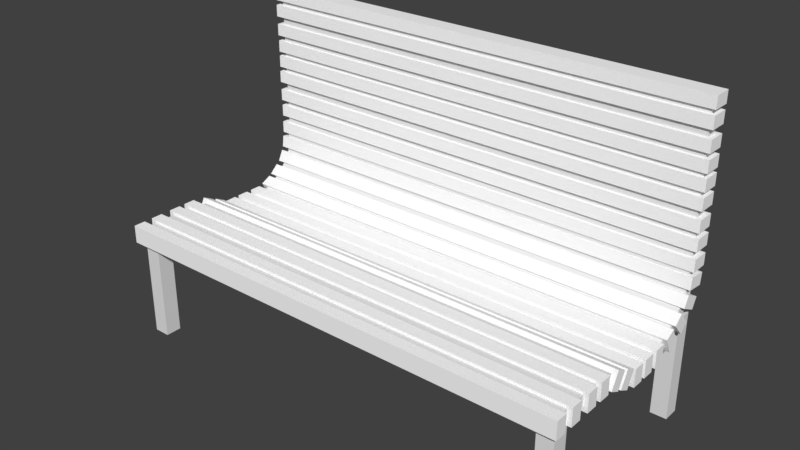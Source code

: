 # Source: Bench.blend  (saved by Blender 2.79.0; exported with 4.5.12 LTS)
import bpy
from mathutils import Matrix  # noqa: F401  (used for matrix-valued properties, if any)

bpy.ops.wm.read_factory_settings(use_empty=True)
scene = bpy.context.scene
scene.name = 'Scene'

# ---- collections
col_collection_1 = bpy.data.collections.new('Collection 1'); scene.collection.children.link(col_collection_1)

# ---- materials (node trees are filled in below, after node groups)
mat_c__lbremasteredrequiem_pc_nzp_models_vmodels_karambit2 = bpy.data.materials.new('C:\\lbremasteredrequiem\\pc\\nzp\\models\\VModels\\karambit2')
mat_c__lbremasteredrequiem_pc_nzp_models_vmodels_karambit2.alpha_threshold = 0.0
mat_c__lbremasteredrequiem_pc_nzp_models_vmodels_karambit2.use_transparent_shadow = False
mat_c__lbremasteredrequiem_pc_nzp_models_vmodels_karambit2.diffuse_color = (1.0, 1.0, 1.0, 1.0)
mat_c__lbremasteredrequiem_pc_nzp_models_vmodels_karambit2.roughness = 0.5

# ---- material node trees

# ---- world
world_world = bpy.data.worlds.new('World'); scene.world = world_world
world_world.color = (0.05088, 0.05088, 0.05088)
world_world.use_sun_shadow = False
world_world.sun_shadow_jitter_overblur = 0.0
world_world.cycles.sampling_method = 'MANUAL'

# ---- meshes
me_cube_004 = bpy.data.meshes.new('Cube.004')
me_cube_004.from_pydata([(-1.0, -1.0, -11.76), (-1.0, -1.0, 1.0), (-1.0, 1.0, -11.76), (-1.0, 1.0, 1.0), (1.0, -1.0, -11.76), (1.0, -1.0, 1.0), (1.0, 1.0, -11.76), (1.0, 1.0, 1.0)], [], [(0, 1, 3, 2), (2, 3, 7, 6), (6, 7, 5, 4), (4, 5, 1, 0), (2, 6, 4, 0), (7, 3, 1, 5)])
_uv = me_cube_004.uv_layers.new(name='UVMap')
_uv.uv.foreach_set('vector', [0.6281, 0.0001896, 0.6281, 0.9998, 0.4714, 0.9998, 0.4714, 0.0001896, 0.1569, 0.0001896, 0.1569, 0.9998, 0.0001898, 0.9998, 0.0001896, 0.0001896, 0.471, 0.0001896, 0.471, 0.9998, 0.3143, 0.9998, 0.3143, 0.0001896, 0.3139, 0.0001896, 0.3139, 0.9998, 0.1573, 0.9998, 0.1573, 0.0001896, 0.7851, 0.1569, 0.6285, 0.1569, 0.6285, 0.0001898, 0.7851, 0.0001896, 0.7851, 0.3139, 0.6285, 0.3139, 0.6285, 0.1573, 0.7851, 0.1573])
me_cube_004.use_remesh_preserve_volume = False
me_cube_004.use_remesh_preserve_attributes = False
me_cube_004.use_mirror_vertex_groups = False
me_cube_004.update()
me_cube_003 = bpy.data.meshes.new('Cube.003')
me_cube_003.from_pydata([(-1.0, -1.0, -11.76), (-1.0, -1.0, 1.0), (-1.0, 1.0, -11.76), (-1.0, 1.0, 1.0), (1.0, -1.0, -11.76), (1.0, -1.0, 1.0), (1.0, 1.0, -11.76), (1.0, 1.0, 1.0)], [], [(0, 1, 3, 2), (2, 3, 7, 6), (6, 7, 5, 4), (4, 5, 1, 0), (2, 6, 4, 0), (7, 3, 1, 5)])
_uv = me_cube_003.uv_layers.new(name='UVMap')
_uv.uv.foreach_set('vector', [0.6281, 0.0001896, 0.6281, 0.9998, 0.4714, 0.9998, 0.4714, 0.0001896, 0.1569, 0.0001896, 0.1569, 0.9998, 0.0001898, 0.9998, 0.0001896, 0.0001896, 0.471, 0.0001896, 0.471, 0.9998, 0.3143, 0.9998, 0.3143, 0.0001896, 0.3139, 0.0001896, 0.3139, 0.9998, 0.1573, 0.9998, 0.1573, 0.0001896, 0.7851, 0.1569, 0.6285, 0.1569, 0.6285, 0.0001898, 0.7851, 0.0001896, 0.7851, 0.3139, 0.6285, 0.3139, 0.6285, 0.1573, 0.7851, 0.1573])
me_cube_003.use_remesh_preserve_volume = False
me_cube_003.use_remesh_preserve_attributes = False
me_cube_003.use_mirror_vertex_groups = False
me_cube_003.update()
me_cube_002 = bpy.data.meshes.new('Cube.002')
me_cube_002.from_pydata([(-1.0, -1.0, -11.76), (-1.0, -1.0, 1.0), (-1.0, 1.0, -11.76), (-1.0, 1.0, 1.0), (1.0, -1.0, -11.76), (1.0, -1.0, 1.0), (1.0, 1.0, -11.76), (1.0, 1.0, 1.0)], [], [(0, 1, 3, 2), (2, 3, 7, 6), (6, 7, 5, 4), (4, 5, 1, 0), (2, 6, 4, 0), (7, 3, 1, 5)])
me_cube_002.use_remesh_preserve_volume = False
me_cube_002.use_remesh_preserve_attributes = False
me_cube_002.use_mirror_vertex_groups = False
me_cube_002.update()
me_cube_001 = bpy.data.meshes.new('Cube.001')
me_cube_001.from_pydata([(-1.0, -1.0, -11.76), (-1.0, -1.0, 1.0), (-1.0, 1.0, -11.76), (-1.0, 1.0, 1.0), (1.0, -1.0, -11.76), (1.0, -1.0, 1.0), (1.0, 1.0, -11.76), (1.0, 1.0, 1.0)], [], [(0, 1, 3, 2), (2, 3, 7, 6), (6, 7, 5, 4), (4, 5, 1, 0), (2, 6, 4, 0), (7, 3, 1, 5)])
_uv = me_cube_001.uv_layers.new(name='UVMap')
_uv.uv.foreach_set('vector', [0.6281, 0.0001896, 0.6281, 0.9998, 0.4714, 0.9998, 0.4714, 0.0001896, 0.1569, 0.0001896, 0.1569, 0.9998, 0.0001898, 0.9998, 0.0001896, 0.0001896, 0.471, 0.0001896, 0.471, 0.9998, 0.3143, 0.9998, 0.3143, 0.0001896, 0.3139, 0.0001896, 0.3139, 0.9998, 0.1573, 0.9998, 0.1573, 0.0001896, 0.7851, 0.1569, 0.6285, 0.1569, 0.6285, 0.0001898, 0.7851, 0.0001896, 0.7851, 0.3139, 0.6285, 0.3139, 0.6285, 0.1573, 0.7851, 0.1573])
me_cube_001.use_remesh_preserve_volume = False
me_cube_001.use_remesh_preserve_attributes = False
me_cube_001.use_mirror_vertex_groups = False
me_cube_001.update()
me_cube = bpy.data.meshes.new('Cube')
me_cube.from_pydata([(-70.11, -1.0, -1.0), (-70.11, -1.0, 1.0), (-70.11, 10.76, -1.0), (-70.11, 10.76, 1.0), (14.86, -1.0, -1.0), (14.86, -1.0, 1.0), (14.86, 10.76, -1.0), (14.86, 10.76, 1.0), (-70.11, 13.85, -1.623), (-70.11, 14.96, 0.03991), (14.86, 13.85, -1.623), (14.86, 14.96, 0.03991), (-70.11, 18.96, -4.149), (-70.11, 19.4, -2.2), (14.86, 18.96, -4.149), (14.86, 19.4, -2.2), (-70.11, 27.66, -4.289), (-70.11, 27.66, -2.289), (14.86, 27.66, -4.289), (14.86, 27.66, -2.289), (-70.11, 32.9, -1.533), (-70.11, 31.28, -0.3641), (14.86, 32.9, -1.533), (14.86, 31.28, -0.3641), (-70.11, 36.25, 1.836), (-70.11, 34.63, 3.005), (14.86, 36.25, 1.836), (14.86, 34.63, 3.005), (-70.11, 37.4, 10.35), (-70.11, 35.4, 10.33), (14.86, 37.4, 10.35), (14.86, 35.4, 10.33), (-70.11, 37.3, 22.5), (-70.11, 35.3, 22.49), (14.86, 37.3, 22.5), (14.86, 35.3, 22.49), (-70.11, 37.19, 34.95), (-70.11, 35.19, 34.94), (14.86, 37.19, 34.95), (14.86, 35.19, 34.94)], [], [(0, 1, 3, 2), (3, 7, 11, 9), (6, 7, 5, 4), (4, 5, 1, 0), (2, 6, 4, 0), (7, 3, 1, 5), (10, 8, 12, 14), (2, 3, 9, 8), (7, 6, 10, 11), (6, 2, 8, 10), (13, 15, 19, 17), (9, 11, 15, 13), (8, 9, 13, 12), (11, 10, 14, 15), (19, 18, 22, 23), (12, 13, 17, 16), (15, 14, 18, 19), (14, 12, 16, 18), (21, 23, 27, 25), (18, 16, 20, 22), (17, 19, 23, 21), (16, 17, 21, 20), (25, 27, 31, 29), (20, 21, 25, 24), (23, 22, 26, 27), (22, 20, 24, 26), (31, 30, 34, 35), (24, 25, 29, 28), (27, 26, 30, 31), (26, 24, 28, 30), (33, 35, 39, 37), (30, 28, 32, 34), (29, 31, 35, 33), (28, 29, 33, 32), (36, 37, 39, 38), (32, 33, 37, 36), (35, 34, 38, 39), (34, 32, 36, 38)])
_uv = me_cube.uv_layers.new(name='UVMap')
_uv.uv.foreach_set('vector', [0.5692, 0.4112, 0.5692, 0.3978, 0.6479, 0.3978, 0.6479, 0.4112, 0.0003717, 0.8927, 0.5685, 0.8927, 0.5685, 0.9215, 0.0003712, 0.9214, 0.6479, 0.3837, 0.6479, 0.3971, 0.5692, 0.3971, 0.5692, 0.3837, 0.5685, 0.9863, 0.5685, 0.9996, 0.0003712, 0.9996, 0.0003712, 0.9863, 0.0003713, 0.412, 0.5685, 0.412, 0.5685, 0.4906, 0.0003712, 0.4906, 0.5685, 0.4112, 0.0003712, 0.4112, 0.0003712, 0.3326, 0.5685, 0.3326, 0.5685, 0.7929, 0.0003712, 0.7929, 0.0003712, 0.7548, 0.5685, 0.7548, 0.5862, 0.507, 0.5832, 0.494, 0.612, 0.494, 0.6072, 0.5065, 0.5692, 0.6058, 0.5722, 0.5928, 0.5933, 0.5933, 0.598, 0.6058, 0.5685, 0.9714, 0.0003712, 0.9714, 0.0003712, 0.9504, 0.5685, 0.9504, 0.0003712, 0.6085, 0.5685, 0.6085, 0.5685, 0.6637, 0.0003712, 0.6637, 0.0003712, 0.7937, 0.5685, 0.7937, 0.5685, 0.8269, 0.0003714, 0.8269, 0.5692, 0.5654, 0.571, 0.5521, 0.6043, 0.5524, 0.6074, 0.5654, 0.571, 0.3548, 0.5692, 0.3415, 0.6074, 0.3415, 0.6043, 0.3545, 0.5755, 0.2384, 0.5693, 0.2265, 0.6089, 0.2265, 0.6029, 0.2385, 0.5692, 0.383, 0.572, 0.3699, 0.6273, 0.3696, 0.6275, 0.383, 0.572, 0.3686, 0.5692, 0.3555, 0.6275, 0.3555, 0.6273, 0.3689, 0.5685, 0.5496, 0.0003713, 0.5496, 0.0003712, 0.4913, 0.5685, 0.4913, 0.0003713, 0.8277, 0.5685, 0.8277, 0.5685, 0.8594, 0.0003712, 0.8594, 0.5685, 0.7541, 0.0003713, 0.7541, 0.0003712, 0.7145, 0.5685, 0.7145, 0.0003714, 0.9222, 0.5685, 0.9222, 0.5685, 0.9496, 0.0003712, 0.9496, 0.5692, 0.5781, 0.5755, 0.5663, 0.6029, 0.5661, 0.6089, 0.5781, 0.0003718, 0.6645, 0.5685, 0.6645, 0.5685, 0.7137, 0.0003712, 0.7137, 0.5713, 0.5921, 0.5692, 0.5789, 0.601, 0.5789, 0.6031, 0.5921, 0.5833, 0.1684, 0.5965, 0.1705, 0.5965, 0.2022, 0.5833, 0.2001, 0.5685, 0.8919, 0.0003712, 0.8919, 0.0003712, 0.8602, 0.5685, 0.8602, 0.5692, 0.412, 0.5826, 0.412, 0.5826, 0.4932, 0.5692, 0.4932, 0.5693, 0.1684, 0.5811, 0.1747, 0.5825, 0.2239, 0.5693, 0.2258, 0.5707, 0.5003, 0.5825, 0.494, 0.5825, 0.5514, 0.5692, 0.5495, 0.5685, 0.6077, 0.0003712, 0.6077, 0.0003712, 0.5503, 0.5685, 0.5503, 0.0003713, 0.08437, 0.5685, 0.08437, 0.5685, 0.1676, 0.0003712, 0.1676, 0.5685, 0.3318, 0.0003712, 0.3318, 0.0003712, 0.2506, 0.5685, 0.2506, 0.0003993, 0.1684, 0.5685, 0.1686, 0.5685, 0.2498, 0.0003712, 0.2496, 0.5692, 0.2506, 0.5826, 0.2506, 0.5826, 0.3318, 0.5692, 0.3318, 0.0003712, 0.9855, 0.0003713, 0.9721, 0.5685, 0.9721, 0.5685, 0.9855, 0.5692, 0.0003712, 0.5826, 0.0003712, 0.5826, 0.08362, 0.5692, 0.08362, 0.5692, 0.08437, 0.5826, 0.08437, 0.5826, 0.1676, 0.5692, 0.1676, 0.5685, 0.08363, 0.0003713, 0.08363, 0.0003712, 0.0003716, 0.5685, 0.0003712])
me_cube.use_remesh_preserve_volume = False
me_cube.use_remesh_preserve_attributes = False
me_cube.use_mirror_vertex_groups = False
me_cube.update()
me_c__lbremasteredrequiem_pc_nzp_models_vmodels_karambit2 = bpy.data.meshes.new('C:\\lbremasteredrequiem\\pc\\nzp\\models\\VModels\\karambit2')
me_c__lbremasteredrequiem_pc_nzp_models_vmodels_karambit2.from_pydata([(-4.032, -1.777, -0.01767), (-4.032, -1.777, 0.2866), (-4.032, -1.575, -0.01767), (-4.032, -1.575, 0.2866), (4.033, -1.777, -0.01767), (4.033, -1.777, 0.2866), (4.033, -1.575, -0.01767), (4.033, -1.575, 0.2866), (-4.032, -1.426, -0.01767), (-4.032, -1.426, 0.2866), (-4.032, -1.224, -0.01767), (-4.032, -1.224, 0.2866), (4.033, -1.426, -0.01767), (4.033, -1.426, 0.2866), (4.033, -1.224, -0.01767), (4.033, -1.224, 0.2866), (-4.032, -1.046, -0.01767), (-4.032, -1.046, 0.2866), (-4.032, -0.8438, -0.01767), (-4.032, -0.8438, 0.2866), (4.033, -1.046, -0.01767), (4.033, -1.046, 0.2866), (4.033, -0.8438, -0.01767), (4.033, -0.8438, 0.2866), (-4.032, -0.7355, -0.01767), (-4.032, -0.7355, 0.2866), (-4.032, -0.5336, -0.01767), (-4.032, -0.5336, 0.2866), (4.033, -0.7355, -0.01767), (4.033, -0.7355, 0.2866), (4.033, -0.5336, -0.01767), (4.033, -0.5336, 0.2866), (-4.032, -0.4485, -0.01803), (-4.032, -0.3092, 0.2524), (-4.032, -0.269, -0.1105), (-4.032, -0.1297, 0.16), (4.033, -0.4485, -0.01803), (4.033, -0.3092, 0.2524), (4.033, -0.269, -0.1105), (4.033, -0.1297, 0.16), (-4.032, -0.1876, -0.1379), (-4.032, -0.04833, 0.1326), (-4.032, -0.008116, -0.2303), (-4.032, 0.1312, 0.04016), (4.033, -0.1876, -0.1379), (4.033, -0.04833, 0.1326), (4.033, -0.008116, -0.2303), (4.033, 0.1312, 0.04016), (-4.032, 0.1887, -0.3001), (-4.032, 0.1875, 0.004147), (-4.032, 0.3906, -0.2993), (-4.032, 0.3894, 0.004963), (4.033, 0.1887, -0.3001), (4.033, 0.1875, 0.004147), (4.033, 0.3906, -0.2993), (4.033, 0.3894, 0.004963), (-4.032, 0.4707, -0.3001), (-4.032, 0.4695, 0.004147), (-4.032, 0.6726, -0.2993), (-4.032, 0.6714, 0.004963), (4.033, 0.4707, -0.3001), (4.033, 0.4695, 0.004147), (4.033, 0.6726, -0.2993), (4.033, 0.6714, 0.004963), (-4.032, 0.7738, -0.3001), (-4.032, 0.7726, 0.004147), (-4.032, 0.9757, -0.2993), (-4.032, 0.9745, 0.004963), (4.033, 0.7738, -0.3001), (4.033, 0.7726, 0.004147), (4.033, 0.9757, -0.2993), (4.033, 0.9745, 0.004963), (-4.032, 1.19, -0.2441), (-4.032, 1.055, 0.0284), (-4.032, 1.371, -0.1543), (-4.032, 1.235, 0.1182), (4.033, 1.19, -0.2441), (4.033, 1.055, 0.0284), (4.033, 1.371, -0.1543), (4.033, 1.235, 0.1182), (-4.032, 1.485, -0.08154), (-4.032, 1.283, 0.1457), (-4.032, 1.636, 0.05273), (-4.032, 1.434, 0.2799), (4.033, 1.485, -0.08154), (4.033, 1.283, 0.1457), (4.033, 1.636, 0.05273), (4.033, 1.434, 0.2799), (-4.032, 1.768, 0.1943), (-4.032, 1.497, 0.3314), (-4.032, 1.859, 0.3746), (-4.032, 1.588, 0.5117), (4.033, 1.768, 0.1943), (4.033, 1.497, 0.3314), (4.033, 1.859, 0.3746), (4.033, 1.588, 0.5117), (-4.032, 1.916, 0.5382), (-4.032, 1.614, 0.5736), (-4.032, 1.939, 0.7387), (-4.032, 1.637, 0.7741), (4.033, 1.916, 0.5382), (4.033, 1.614, 0.5736), (4.033, 1.939, 0.7387), (4.033, 1.637, 0.7741), (-4.032, 1.956, 0.8435), (-4.032, 1.652, 0.845), (-4.032, 1.957, 1.045), (-4.032, 1.653, 1.047), (4.033, 1.956, 0.8435), (4.033, 1.652, 0.845), (4.033, 1.957, 1.045), (4.033, 1.653, 1.047), (-4.032, 1.963, 1.161), (-4.032, 1.659, 1.162), (-4.032, 1.964, 1.363), (-4.032, 1.66, 1.364), (4.033, 1.963, 1.161), (4.033, 1.659, 1.162), (4.033, 1.964, 1.363), (4.033, 1.66, 1.364), (-4.032, 1.956, 1.457), (-4.032, 1.652, 1.458), (-4.032, 1.957, 1.659), (-4.032, 1.653, 1.66), (4.033, 1.956, 1.457), (4.033, 1.652, 1.458), (4.033, 1.957, 1.659), (4.033, 1.653, 1.66), (-4.032, 1.949, 1.795), (-4.032, 1.645, 1.797), (-4.032, 1.95, 1.997), (-4.032, 1.646, 1.999), (4.033, 1.949, 1.795), (4.033, 1.645, 1.797), (4.033, 1.95, 1.997), (4.033, 1.646, 1.999), (-4.032, 1.956, 2.077), (-4.032, 1.652, 2.079), (-4.032, 1.957, 2.279), (-4.032, 1.653, 2.281), (4.033, 1.956, 2.077), (4.033, 1.652, 2.079), (4.033, 1.957, 2.279), (4.033, 1.653, 2.281), (-4.032, 1.956, 2.352), (-4.032, 1.652, 2.354), (-4.032, 1.957, 2.554), (-4.032, 1.653, 2.556), (4.033, 1.956, 2.352), (4.033, 1.652, 2.354), (4.033, 1.957, 2.554), (4.033, 1.653, 2.556), (-4.032, 1.949, 2.648), (-4.032, 1.645, 2.65), (-4.032, 1.95, 2.85), (-4.032, 1.646, 2.852), (4.033, 1.949, 2.648), (4.033, 1.645, 2.65), (4.033, 1.95, 2.85), (4.033, 1.646, 2.852), (-4.032, 1.942, 2.987), (-4.032, 1.638, 2.988), (-4.032, 1.943, 3.189), (-4.032, 1.639, 3.19), (4.033, 1.942, 2.987), (4.033, 1.638, 2.988), (4.033, 1.943, 3.189), (4.033, 1.639, 3.19), (-4.032, 1.949, 3.269), (-4.032, 1.645, 3.27), (-4.032, 1.95, 3.471), (-4.032, 1.646, 3.472), (4.033, 1.949, 3.269), (4.033, 1.645, 3.27), (4.033, 1.95, 3.471), (4.033, 1.646, 3.472)], [], [(0, 1, 3, 2), (2, 3, 7, 6), (6, 7, 5, 4), (4, 5, 1, 0), (2, 6, 4, 0), (7, 3, 1, 5), (8, 9, 11, 10), (10, 11, 15, 14), (14, 15, 13, 12), (12, 13, 9, 8), (10, 14, 12, 8), (15, 11, 9, 13), (16, 17, 19, 18), (18, 19, 23, 22), (22, 23, 21, 20), (20, 21, 17, 16), (18, 22, 20, 16), (23, 19, 17, 21), (24, 25, 27, 26), (26, 27, 31, 30), (30, 31, 29, 28), (28, 29, 25, 24), (26, 30, 28, 24), (31, 27, 25, 29), (32, 33, 35, 34), (34, 35, 39, 38), (38, 39, 37, 36), (36, 37, 33, 32), (34, 38, 36, 32), (39, 35, 33, 37), (40, 41, 43, 42), (42, 43, 47, 46), (46, 47, 45, 44), (44, 45, 41, 40), (42, 46, 44, 40), (47, 43, 41, 45), (48, 49, 51, 50), (50, 51, 55, 54), (54, 55, 53, 52), (52, 53, 49, 48), (50, 54, 52, 48), (55, 51, 49, 53), (56, 57, 59, 58), (58, 59, 63, 62), (62, 63, 61, 60), (60, 61, 57, 56), (58, 62, 60, 56), (63, 59, 57, 61), (64, 65, 67, 66), (66, 67, 71, 70), (70, 71, 69, 68), (68, 69, 65, 64), (66, 70, 68, 64), (71, 67, 65, 69), (72, 73, 75, 74), (74, 75, 79, 78), (78, 79, 77, 76), (76, 77, 73, 72), (74, 78, 76, 72), (79, 75, 73, 77), (80, 81, 83, 82), (82, 83, 87, 86), (86, 87, 85, 84), (84, 85, 81, 80), (82, 86, 84, 80), (87, 83, 81, 85), (88, 89, 91, 90), (90, 91, 95, 94), (94, 95, 93, 92), (92, 93, 89, 88), (90, 94, 92, 88), (95, 91, 89, 93), (96, 97, 99, 98), (98, 99, 103, 102), (102, 103, 101, 100), (100, 101, 97, 96), (98, 102, 100, 96), (103, 99, 97, 101), (104, 105, 107, 106), (106, 107, 111, 110), (110, 111, 109, 108), (108, 109, 105, 104), (106, 110, 108, 104), (111, 107, 105, 109), (112, 113, 115, 114), (114, 115, 119, 118), (118, 119, 117, 116), (116, 117, 113, 112), (114, 118, 116, 112), (119, 115, 113, 117), (120, 121, 123, 122), (122, 123, 127, 126), (126, 127, 125, 124), (124, 125, 121, 120), (122, 126, 124, 120), (127, 123, 121, 125), (128, 129, 131, 130), (130, 131, 135, 134), (134, 135, 133, 132), (132, 133, 129, 128), (130, 134, 132, 128), (135, 131, 129, 133), (136, 137, 139, 138), (138, 139, 143, 142), (142, 143, 141, 140), (140, 141, 137, 136), (138, 142, 140, 136), (143, 139, 137, 141), (144, 145, 147, 146), (146, 147, 151, 150), (150, 151, 149, 148), (148, 149, 145, 144), (146, 150, 148, 144), (151, 147, 145, 149), (152, 153, 155, 154), (154, 155, 159, 158), (158, 159, 157, 156), (156, 157, 153, 152), (154, 158, 156, 152), (159, 155, 153, 157), (160, 161, 163, 162), (162, 163, 167, 166), (166, 167, 165, 164), (164, 165, 161, 160), (162, 166, 164, 160), (167, 163, 161, 165), (168, 169, 171, 170), (170, 171, 175, 174), (174, 175, 173, 172), (172, 173, 169, 168), (170, 174, 172, 168), (175, 171, 169, 173)])
_uv = me_c__lbremasteredrequiem_pc_nzp_models_vmodels_karambit2.uv_layers.new(name='C:\\lbremasteredrequiem\\pc\\nzp\\models\\VModels\\karambit2')
_uv.uv.foreach_set('vector', [0.6157, 0.6309, 0.6157, 0.6497, 0.6032, 0.6497, 0.6032, 0.6309, 0.0008402, 0.4497, 0.0008402, 0.4309, 0.4992, 0.4309, 0.4992, 0.4497, 0.644, 0.5695, 0.644, 0.5883, 0.6316, 0.5883, 0.6316, 0.5695, 0.4992, 0.5128, 0.4992, 0.5316, 0.0008403, 0.5316, 0.0008402, 0.5128, 0.5008, 0.3993, 0.9992, 0.3993, 0.9992, 0.4118, 0.5008, 0.4118, 0.9992, 0.08259, 0.5008, 0.08259, 0.5008, 0.07012, 0.9992, 0.07012, 0.5008, 0.6183, 0.5196, 0.6183, 0.5196, 0.6307, 0.5008, 0.6307, 0.0008402, 0.5112, 0.0008402, 0.4924, 0.4992, 0.4924, 0.4992, 0.5112, 0.644, 0.6104, 0.644, 0.6292, 0.6316, 0.6292, 0.6316, 0.6104, 0.4992, 0.349, 0.4992, 0.3678, 0.0008402, 0.3678, 0.0008402, 0.349, 0.5008, 0.308, 0.9992, 0.308, 0.9992, 0.3205, 0.5008, 0.3205, 0.9992, 0.09675, 0.5008, 0.09675, 0.5008, 0.08427, 0.9992, 0.08427, 0.5433, 0.6183, 0.5621, 0.6183, 0.5621, 0.6307, 0.5433, 0.6307, 0.0008402, 0.4088, 0.0008402, 0.39, 0.4992, 0.39, 0.4992, 0.4088, 0.644, 0.5899, 0.644, 0.6087, 0.6316, 0.6087, 0.6316, 0.5899, 0.4992, 0.3695, 0.4992, 0.3883, 0.0008403, 0.3883, 0.0008402, 0.3695, 0.5008, 0.2671, 0.9992, 0.2671, 0.9992, 0.2796, 0.5008, 0.2796, 0.9992, 0.1109, 0.5008, 0.1109, 0.5008, 0.09843, 0.9992, 0.09843, 0.515, 0.6324, 0.5338, 0.6324, 0.5338, 0.6449, 0.515, 0.6449, 0.0008402, 0.5521, 0.0008402, 0.5333, 0.4992, 0.5333, 0.4992, 0.5521, 0.5558, 0.6324, 0.5558, 0.6512, 0.5433, 0.6512, 0.5433, 0.6324, 0.4992, 0.4104, 0.4992, 0.4292, 0.0008403, 0.4292, 0.0008402, 0.4104, 0.5008, 0.3427, 0.9992, 0.3427, 0.9992, 0.3552, 0.5008, 0.3552, 0.9992, 0.1251, 0.5008, 0.1251, 0.5008, 0.1126, 0.9992, 0.1126, 0.644, 0.6309, 0.644, 0.6497, 0.6316, 0.6497, 0.6316, 0.6309, 0.0008402, 0.4907, 0.0008402, 0.4719, 0.4992, 0.4719, 0.4992, 0.4907, 0.5967, 0.6183, 0.5967, 0.6371, 0.5843, 0.6371, 0.5843, 0.6183, 0.4992, 0.7586, 0.4992, 0.7774, 0.0008402, 0.7774, 0.0008402, 0.7586, 0.5008, 0.3285, 0.9992, 0.3285, 0.9992, 0.341, 0.5008, 0.341, 0.9992, 0.204, 0.5008, 0.204, 0.5008, 0.1915, 0.9992, 0.1915, 0.6299, 0.6309, 0.6299, 0.6497, 0.6174, 0.6497, 0.6174, 0.6309, 0.0008402, 0.675, 0.0008402, 0.6562, 0.4992, 0.6562, 0.4992, 0.675, 0.5133, 0.6324, 0.5133, 0.6512, 0.5008, 0.6512, 0.5008, 0.6324, 0.4992, 0.5538, 0.4992, 0.5726, 0.0008402, 0.5726, 0.0008402, 0.5538, 0.5008, 0.2056, 0.9992, 0.2056, 0.9992, 0.2181, 0.5008, 0.2181, 0.9992, 0.9287, 0.5008, 0.9287, 0.5008, 0.9162, 0.9992, 0.9162, 0.5779, 0.6387, 0.5967, 0.6387, 0.5967, 0.6512, 0.5779, 0.6512, 0.0008402, 0.08108, 0.0008402, 0.06228, 0.4992, 0.06228, 0.4992, 0.08108, 0.6582, 0.5899, 0.6582, 0.6087, 0.6457, 0.6087, 0.6457, 0.5899, 0.4992, 0.1442, 0.4992, 0.163, 0.0008403, 0.163, 0.0008402, 0.1442, 0.5008, 0.3568, 0.9992, 0.3568, 0.9992, 0.3693, 0.5008, 0.3693, 0.9991, 0.02747, 0.5008, 0.02747, 0.5008, 0.015, 0.9991, 0.015, 0.6032, 0.6514, 0.622, 0.6514, 0.622, 0.6639, 0.6032, 0.6639, 0.0008402, 0.1016, 0.0008402, 0.08276, 0.4992, 0.08276, 0.4992, 0.1016, 0.6582, 0.6104, 0.6582, 0.6292, 0.6457, 0.6292, 0.6457, 0.6104, 0.4992, 0.2876, 0.4992, 0.3064, 0.0008403, 0.3064, 0.0008402, 0.2876, 0.5008, 0.9728, 0.9992, 0.9728, 0.9992, 0.9853, 0.5008, 0.9853, 0.9992, 0.05428, 0.5008, 0.05428, 0.5008, 0.0418, 0.9992, 0.0418, 0.515, 0.6466, 0.5338, 0.6466, 0.5338, 0.659, 0.515, 0.659, 0.0008402, 0.0606, 0.0008402, 0.0418, 0.4992, 0.0418, 0.4992, 0.0606, 0.6582, 0.6309, 0.6582, 0.6497, 0.6457, 0.6497, 0.6457, 0.6309, 0.4992, 0.1032, 0.4992, 0.122, 0.0008403, 0.122, 0.0008402, 0.1032, 0.5008, 0.2939, 0.9992, 0.2939, 0.9992, 0.3064, 0.5008, 0.3064, 0.9992, 0.06844, 0.5008, 0.06844, 0.5008, 0.05596, 0.9992, 0.05596, 0.6582, 0.5695, 0.6582, 0.5883, 0.6457, 0.5883, 0.6457, 0.5695, 0.0008402, 0.634, 0.0008402, 0.6152, 0.4992, 0.6152, 0.4992, 0.634, 0.5699, 0.6324, 0.5699, 0.6512, 0.5575, 0.6512, 0.5575, 0.6324, 0.4992, 0.5743, 0.4992, 0.5931, 0.0008402, 0.5931, 0.0008402, 0.5743, 0.5008, 0.371, 0.9992, 0.371, 0.9992, 0.3835, 0.5008, 0.3835, 0.9992, 0.163, 0.5008, 0.163, 0.5008, 0.1505, 0.9992, 0.1505, 0.5621, 0.5978, 0.5621, 0.6166, 0.5496, 0.6166, 0.5496, 0.5978, 0.0008402, 0.204, 0.0008402, 0.1852, 0.4992, 0.1852, 0.4992, 0.204, 0.6157, 0.5695, 0.6157, 0.5883, 0.6032, 0.5883, 0.6032, 0.5695, 0.4992, 0.8405, 0.4992, 0.8593, 0.0008402, 0.8593, 0.0008402, 0.8405, 0.5008, 0.4135, 0.9992, 0.4135, 0.9992, 0.4259, 0.5008, 0.4259, 0.9992, 0.1835, 0.5008, 0.1835, 0.5008, 0.171, 0.9992, 0.171, 0.5826, 0.6103, 0.5638, 0.6103, 0.5638, 0.5978, 0.5826, 0.5978, 0.0008402, 0.2244, 0.0008402, 0.2056, 0.4992, 0.2056, 0.4992, 0.2244, 0.548, 0.6103, 0.5292, 0.6103, 0.5292, 0.5978, 0.548, 0.5978, 0.4992, 0.308, 0.4992, 0.3268, 0.0008403, 0.3268, 0.0008402, 0.308, 0.5008, 0.3851, 0.9992, 0.3851, 0.9992, 0.3976, 0.5008, 0.3976, 0.4992, 0.9287, 0.0008402, 0.9287, 0.0008403, 0.9162, 0.4992, 0.9162, 0.515, 0.6166, 0.515, 0.5978, 0.5275, 0.5978, 0.5275, 0.6166, 0.0008402, 0.01964, 0.0008402, 0.0008421, 0.4992, 0.0008402, 0.4992, 0.01964, 0.6016, 0.5961, 0.5828, 0.5961, 0.5828, 0.5836, 0.6016, 0.5836, 0.4992, 0.02132, 0.4992, 0.04012, 0.0008403, 0.04012, 0.0008402, 0.02132, 0.0008402, 0.9304, 0.4992, 0.9304, 0.4992, 0.9428, 0.0008402, 0.9428, 0.4992, 0.9144, 0.0008423, 0.9145, 0.0008402, 0.902, 0.4992, 0.902, 0.5843, 0.6166, 0.5843, 0.5978, 0.5967, 0.5978, 0.5967, 0.6166, 0.0008402, 0.4702, 0.0008402, 0.4514, 0.4992, 0.4514, 0.4992, 0.4702, 0.5606, 0.5819, 0.5418, 0.5819, 0.5418, 0.5695, 0.5606, 0.5695, 0.4992, 0.8815, 0.4992, 0.9003, 0.0008403, 0.9003, 0.0008402, 0.8815, 0.5008, 0.4276, 0.9992, 0.4276, 0.9992, 0.4401, 0.5008, 0.4401, 0.4992, 0.9853, 0.0008403, 0.9853, 0.0008402, 0.9728, 0.4992, 0.9728, 0.6032, 0.6292, 0.6032, 0.6104, 0.6157, 0.6104, 0.6157, 0.6292, 0.0008402, 0.8184, 0.0008402, 0.7996, 0.4992, 0.7996, 0.4992, 0.8184, 0.5196, 0.5961, 0.5008, 0.5961, 0.5008, 0.5836, 0.5196, 0.5836, 0.4992, 0.861, 0.4992, 0.8798, 0.0008403, 0.8798, 0.0008402, 0.861, 0.5008, 0.5128, 0.9992, 0.5128, 0.9992, 0.5253, 0.5008, 0.5253, 0.4992, 0.957, 0.0008403, 0.957, 0.0008402, 0.9445, 0.4992, 0.9445, 0.6174, 0.6292, 0.6174, 0.6104, 0.6299, 0.6104, 0.6299, 0.6292, 0.0008402, 0.8388, 0.0008402, 0.82, 0.4992, 0.82, 0.4992, 0.8388, 0.5811, 0.5961, 0.5623, 0.5961, 0.5623, 0.5836, 0.5811, 0.5836, 0.4992, 0.7381, 0.4992, 0.7569, 0.0008403, 0.7569, 0.0008402, 0.7381, 0.5008, 0.5553, 0.9992, 0.5553, 0.9992, 0.5678, 0.5008, 0.5678, 0.4992, 0.9711, 0.0008403, 0.9711, 0.0008402, 0.9587, 0.4992, 0.9587, 0.6174, 0.6087, 0.6174, 0.5899, 0.6299, 0.5899, 0.6299, 0.6087, 0.0008402, 0.3473, 0.0008402, 0.3285, 0.4992, 0.3285, 0.4992, 0.3473, 0.5401, 0.5961, 0.5213, 0.5961, 0.5213, 0.5836, 0.5401, 0.5836, 0.4992, 0.7176, 0.4992, 0.7364, 0.0008403, 0.7364, 0.0008402, 0.7176, 0.5008, 0.5412, 0.9992, 0.5412, 0.9992, 0.5536, 0.5008, 0.5536, 0.9992, 0.1425, 0.5008, 0.1425, 0.5008, 0.13, 0.9992, 0.13, 0.5292, 0.6307, 0.5292, 0.6119, 0.5416, 0.6119, 0.5416, 0.6307, 0.0008402, 0.2654, 0.0008402, 0.2466, 0.4992, 0.2466, 0.4992, 0.2654, 0.5401, 0.5819, 0.5213, 0.5819, 0.5213, 0.5695, 0.5401, 0.5695, 0.4992, 0.6767, 0.4992, 0.6955, 0.0008402, 0.6955, 0.0008402, 0.6767, 0.5008, 0.527, 0.9992, 0.527, 0.9992, 0.5395, 0.5008, 0.5395, 0.9992, 0.9711, 0.5008, 0.9711, 0.5008, 0.9587, 0.9992, 0.9587, 0.5638, 0.6307, 0.5638, 0.6119, 0.5763, 0.6119, 0.5763, 0.6307, 0.0008402, 0.2449, 0.0008402, 0.2261, 0.4992, 0.2261, 0.4992, 0.2449, 0.5196, 0.5819, 0.5008, 0.5819, 0.5008, 0.5695, 0.5196, 0.5695, 0.4992, 0.7791, 0.4992, 0.7979, 0.0008402, 0.7979, 0.0008402, 0.7791, 0.5008, 0.4577, 0.9992, 0.4577, 0.9992, 0.4702, 0.5008, 0.4702, 0.9992, 0.2591, 0.5008, 0.2591, 0.5008, 0.2466, 0.9992, 0.2466, 0.6174, 0.5883, 0.6174, 0.5695, 0.6299, 0.5695, 0.6299, 0.5883, 0.0008402, 0.2859, 0.0008402, 0.2671, 0.4992, 0.2671, 0.4992, 0.2859, 0.5606, 0.5961, 0.5418, 0.5961, 0.5418, 0.5836, 0.5606, 0.5836, 0.4992, 0.6972, 0.4992, 0.716, 0.0008402, 0.716, 0.0008402, 0.6972, 0.5008, 0.4924, 0.9992, 0.4924, 0.9992, 0.5048, 0.5008, 0.5048, 0.9992, 0.2386, 0.5008, 0.2386, 0.5008, 0.2261, 0.9992, 0.2261, 0.6032, 0.6087, 0.6032, 0.5899, 0.6157, 0.5899, 0.6157, 0.6087, 0.0008402, 0.1835, 0.0008402, 0.1647, 0.4992, 0.1647, 0.4992, 0.1835, 0.5811, 0.5819, 0.5623, 0.5819, 0.5623, 0.5695, 0.5811, 0.5695, 0.4992, 0.6357, 0.4992, 0.6545, 0.0008402, 0.6545, 0.0008402, 0.6357, 0.5008, 0.4782, 0.9992, 0.4782, 0.9992, 0.4907, 0.5008, 0.4907, 0.9992, 0.957, 0.5008, 0.957, 0.5008, 0.9445, 0.9992, 0.9445, 0.5008, 0.6166, 0.5008, 0.5978, 0.5133, 0.5978, 0.5133, 0.6166, 0.0008402, 0.1425, 0.0008402, 0.1237, 0.4992, 0.1237, 0.4992, 0.1425, 0.6016, 0.5819, 0.5828, 0.5819, 0.5828, 0.5695, 0.6016, 0.5695, 0.4992, 0.5948, 0.4992, 0.6136, 0.0008402, 0.6136, 0.0008402, 0.5948, 0.5008, 0.4418, 0.9992, 0.4418, 0.9992, 0.4543, 0.5008, 0.4543, 0.9991, 0.01332, 0.5008, 0.01332, 0.5008, 0.0008412, 0.9991, 0.0008402])
me_c__lbremasteredrequiem_pc_nzp_models_vmodels_karambit2.materials.append(mat_c__lbremasteredrequiem_pc_nzp_models_vmodels_karambit2)
me_c__lbremasteredrequiem_pc_nzp_models_vmodels_karambit2.use_remesh_preserve_volume = False
me_c__lbremasteredrequiem_pc_nzp_models_vmodels_karambit2.use_remesh_preserve_attributes = False
me_c__lbremasteredrequiem_pc_nzp_models_vmodels_karambit2.use_mirror_vertex_groups = False
me_c__lbremasteredrequiem_pc_nzp_models_vmodels_karambit2.update()

# ---- objects
ob_cube_004 = bpy.data.objects.new('Cube.004', me_cube_004)
ob_cube_003 = bpy.data.objects.new('Cube.003', me_cube_003)
ob_cube_002 = bpy.data.objects.new('Cube.002', me_cube_002)
ob_cube_001 = bpy.data.objects.new('Cube.001', me_cube_001)
ob_cube = bpy.data.objects.new('Cube', me_cube)
ob_c__lbremasteredrequiem_pc_nzp_models_vmodels_karambit2 = bpy.data.objects.new('C:\\lbremasteredrequiem\\pc\\nzp\\models\\VModels\\karambit2', me_c__lbremasteredrequiem_pc_nzp_models_vmodels_karambit2)

# ---- transforms, parenting, visibility, modifiers, constraints
ob_cube_004.location = (3.793, 1.756, -0.07962)
ob_cube_004.scale = (0.1376, 0.1376, 0.1376)
ob_cube_004.lineart.crease_threshold = 0.0
ob_cube_003.location = (-3.776, 1.756, -0.07962)
ob_cube_003.scale = (0.1376, 0.1376, 0.1376)
ob_cube_003.lineart.crease_threshold = 0.0
ob_cube_002.location = (-3.776, -1.528, -0.07962)
ob_cube_002.scale = (0.1376, 0.1376, 0.1376)
ob_cube_002.lineart.crease_threshold = 0.0
ob_cube_001.location = (3.812, -1.528, -0.07962)
ob_cube_001.scale = (0.1376, 0.1376, 0.1376)
ob_cube_001.lineart.crease_threshold = 0.0
ob_cube.location = (2.577, -1.576, 0.146)
ob_cube.scale = (0.09279, 0.09279, 0.09279)
ob_cube.lineart.crease_threshold = 0.0
ob_c__lbremasteredrequiem_pc_nzp_models_vmodels_karambit2.location = (0.0, 0.0, 0.0)
ob_c__lbremasteredrequiem_pc_nzp_models_vmodels_karambit2.lineart.crease_threshold = 0.0

# ---- collection membership
col_collection_1.objects.link(ob_cube_004)
col_collection_1.objects.link(ob_cube_003)
col_collection_1.objects.link(ob_cube_002)
col_collection_1.objects.link(ob_cube_001)
col_collection_1.objects.link(ob_cube)
col_collection_1.objects.link(ob_c__lbremasteredrequiem_pc_nzp_models_vmodels_karambit2)

# ---- scene / render settings (as saved in the file)
scene.frame_start = 1; scene.frame_end = 250; scene.frame_set(3)
scene.render.engine = 'BLENDER_EEVEE_NEXT'
scene.render.resolution_percentage = 50
scene.render.dither_intensity = 0.0
scene.cycles.use_denoising = False
scene.cycles.samples = 128
scene.cycles.sampling_pattern = 'TABULATED_SOBOL'
scene.cycles.use_adaptive_sampling = False
scene.cycles.use_light_tree = False
scene.cycles.blur_glossy = 0.0
scene.cycles.sample_clamp_indirect = 0.0
scene.view_settings.view_transform = 'Standard'
bpy.context.view_layer.update()

# ---- added for rendering (the .blend has no active camera and no usable light): camera, sun
cam_auto = bpy.data.cameras.new('AutoCamera')
cam_auto.lens = 50.0
cam_auto.sensor_width = 36.0
cam_auto.clip_end = 1000.0
ob_auto_camera = bpy.data.objects.new('AutoCamera', cam_auto)
scene.collection.objects.link(ob_auto_camera)
ob_auto_camera.location = (9.51523, -11.3237, 8.49903)
ob_auto_camera.rotation_euler = (1.09748, -7.21219e-08, 0.694738)
scene.camera = ob_auto_camera
light_auto_sun = bpy.data.lights.new('AutoSun', 'SUN')
light_auto_sun.energy = 3.0
light_auto_sun.angle = 0.0523599
ob_auto_sun = bpy.data.objects.new('AutoSun', light_auto_sun)
scene.collection.objects.link(ob_auto_sun)
ob_auto_sun.rotation_euler = (0.872665, 0.174533, 0.523599)
bpy.context.view_layer.update()
